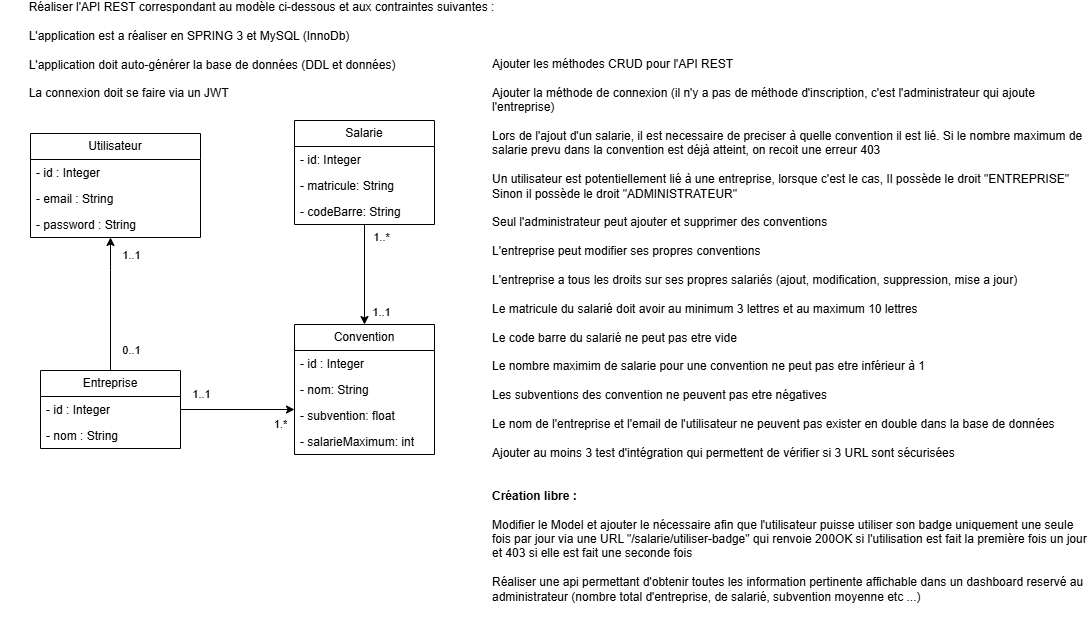

The diagram above was exported from draw.io. Its source (the exported page's mxGraphModel, read from the mxfile embedded in the PNG):
<mxGraphModel dx="2159" dy="1647" grid="1" gridSize="10" guides="1" tooltips="1" connect="1" arrows="1" fold="1" page="1" pageScale="1" pageWidth="827" pageHeight="1169" math="0" shadow="0">
  <root>
    <mxCell id="WIyWlLk6GJQsqaUBKTNV-0" />
    <mxCell id="WIyWlLk6GJQsqaUBKTNV-1" parent="WIyWlLk6GJQsqaUBKTNV-0" />
    <mxCell id="-1UUjlTm0hqE8wTyrMWt-0" value="Utilisateur" style="swimlane;fontStyle=0;childLayout=stackLayout;horizontal=1;startSize=26;fillColor=none;horizontalStack=0;resizeParent=1;resizeParentMax=0;resizeLast=0;collapsible=1;marginBottom=0;whiteSpace=wrap;html=1;" vertex="1" parent="WIyWlLk6GJQsqaUBKTNV-1">
      <mxGeometry x="20" y="-137" width="170" height="104" as="geometry" />
    </mxCell>
    <mxCell id="-1UUjlTm0hqE8wTyrMWt-1" value="- id : Integer" style="text;strokeColor=none;fillColor=none;align=left;verticalAlign=top;spacingLeft=4;spacingRight=4;overflow=hidden;rotatable=0;points=[[0,0.5],[1,0.5]];portConstraint=eastwest;whiteSpace=wrap;html=1;" vertex="1" parent="-1UUjlTm0hqE8wTyrMWt-0">
      <mxGeometry y="26" width="170" height="26" as="geometry" />
    </mxCell>
    <mxCell id="-1UUjlTm0hqE8wTyrMWt-39" value="- email : String" style="text;strokeColor=none;fillColor=none;align=left;verticalAlign=top;spacingLeft=4;spacingRight=4;overflow=hidden;rotatable=0;points=[[0,0.5],[1,0.5]];portConstraint=eastwest;whiteSpace=wrap;html=1;" vertex="1" parent="-1UUjlTm0hqE8wTyrMWt-0">
      <mxGeometry y="52" width="170" height="26" as="geometry" />
    </mxCell>
    <mxCell id="-1UUjlTm0hqE8wTyrMWt-2" value="- password : String" style="text;strokeColor=none;fillColor=none;align=left;verticalAlign=top;spacingLeft=4;spacingRight=4;overflow=hidden;rotatable=0;points=[[0,0.5],[1,0.5]];portConstraint=eastwest;whiteSpace=wrap;html=1;" vertex="1" parent="-1UUjlTm0hqE8wTyrMWt-0">
      <mxGeometry y="78" width="170" height="26" as="geometry" />
    </mxCell>
    <mxCell id="-1UUjlTm0hqE8wTyrMWt-4" value="Convention" style="swimlane;fontStyle=0;childLayout=stackLayout;horizontal=1;startSize=26;fillColor=none;horizontalStack=0;resizeParent=1;resizeParentMax=0;resizeLast=0;collapsible=1;marginBottom=0;whiteSpace=wrap;html=1;" vertex="1" parent="WIyWlLk6GJQsqaUBKTNV-1">
      <mxGeometry x="284" y="54" width="140" height="130" as="geometry" />
    </mxCell>
    <mxCell id="-1UUjlTm0hqE8wTyrMWt-41" value="- id : Integer" style="text;strokeColor=none;fillColor=none;align=left;verticalAlign=top;spacingLeft=4;spacingRight=4;overflow=hidden;rotatable=0;points=[[0,0.5],[1,0.5]];portConstraint=eastwest;whiteSpace=wrap;html=1;" vertex="1" parent="-1UUjlTm0hqE8wTyrMWt-4">
      <mxGeometry y="26" width="140" height="26" as="geometry" />
    </mxCell>
    <mxCell id="-1UUjlTm0hqE8wTyrMWt-23" value="- nom: String" style="text;strokeColor=none;fillColor=none;align=left;verticalAlign=top;spacingLeft=4;spacingRight=4;overflow=hidden;rotatable=0;points=[[0,0.5],[1,0.5]];portConstraint=eastwest;whiteSpace=wrap;html=1;" vertex="1" parent="-1UUjlTm0hqE8wTyrMWt-4">
      <mxGeometry y="52" width="140" height="26" as="geometry" />
    </mxCell>
    <mxCell id="-1UUjlTm0hqE8wTyrMWt-7" value="- subvention: float" style="text;strokeColor=none;fillColor=none;align=left;verticalAlign=top;spacingLeft=4;spacingRight=4;overflow=hidden;rotatable=0;points=[[0,0.5],[1,0.5]];portConstraint=eastwest;whiteSpace=wrap;html=1;" vertex="1" parent="-1UUjlTm0hqE8wTyrMWt-4">
      <mxGeometry y="78" width="140" height="26" as="geometry" />
    </mxCell>
    <mxCell id="-1UUjlTm0hqE8wTyrMWt-33" value="- salarieMaximum: int" style="text;strokeColor=none;fillColor=none;align=left;verticalAlign=top;spacingLeft=4;spacingRight=4;overflow=hidden;rotatable=0;points=[[0,0.5],[1,0.5]];portConstraint=eastwest;whiteSpace=wrap;html=1;" vertex="1" parent="-1UUjlTm0hqE8wTyrMWt-4">
      <mxGeometry y="104" width="140" height="26" as="geometry" />
    </mxCell>
    <mxCell id="-1UUjlTm0hqE8wTyrMWt-20" style="edgeStyle=orthogonalEdgeStyle;rounded=0;orthogonalLoop=1;jettySize=auto;html=1;" edge="1" parent="WIyWlLk6GJQsqaUBKTNV-1" source="-1UUjlTm0hqE8wTyrMWt-8" target="-1UUjlTm0hqE8wTyrMWt-4">
      <mxGeometry relative="1" as="geometry">
        <Array as="points">
          <mxPoint x="40" y="120" />
          <mxPoint x="400" y="120" />
        </Array>
      </mxGeometry>
    </mxCell>
    <mxCell id="-1UUjlTm0hqE8wTyrMWt-24" value="1.*" style="edgeLabel;html=1;align=center;verticalAlign=middle;resizable=0;points=[];" vertex="1" connectable="0" parent="-1UUjlTm0hqE8wTyrMWt-20">
      <mxGeometry x="0.9207" y="-1" relative="1" as="geometry">
        <mxPoint x="-10" y="13" as="offset" />
      </mxGeometry>
    </mxCell>
    <mxCell id="-1UUjlTm0hqE8wTyrMWt-25" value="1..1" style="edgeLabel;html=1;align=center;verticalAlign=middle;resizable=0;points=[];" vertex="1" connectable="0" parent="-1UUjlTm0hqE8wTyrMWt-20">
      <mxGeometry x="-0.9085" relative="1" as="geometry">
        <mxPoint x="15" y="-16" as="offset" />
      </mxGeometry>
    </mxCell>
    <mxCell id="-1UUjlTm0hqE8wTyrMWt-22" style="edgeStyle=orthogonalEdgeStyle;rounded=0;orthogonalLoop=1;jettySize=auto;html=1;" edge="1" parent="WIyWlLk6GJQsqaUBKTNV-1" source="-1UUjlTm0hqE8wTyrMWt-8" target="-1UUjlTm0hqE8wTyrMWt-0">
      <mxGeometry relative="1" as="geometry">
        <mxPoint x="120" y="54" as="sourcePoint" />
        <mxPoint x="120" y="-66" as="targetPoint" />
        <Array as="points">
          <mxPoint x="100" />
          <mxPoint x="100" />
        </Array>
      </mxGeometry>
    </mxCell>
    <mxCell id="-1UUjlTm0hqE8wTyrMWt-26" value="1..1" style="edgeLabel;html=1;align=center;verticalAlign=middle;resizable=0;points=[];" vertex="1" connectable="0" parent="-1UUjlTm0hqE8wTyrMWt-22">
      <mxGeometry x="0.8" y="-3" relative="1" as="geometry">
        <mxPoint x="17" y="4" as="offset" />
      </mxGeometry>
    </mxCell>
    <mxCell id="-1UUjlTm0hqE8wTyrMWt-27" value="0..1" style="edgeLabel;html=1;align=center;verticalAlign=middle;resizable=0;points=[];" vertex="1" connectable="0" parent="-1UUjlTm0hqE8wTyrMWt-22">
      <mxGeometry x="-0.6833" y="-3" relative="1" as="geometry">
        <mxPoint x="17" as="offset" />
      </mxGeometry>
    </mxCell>
    <mxCell id="-1UUjlTm0hqE8wTyrMWt-8" value="Entreprise" style="swimlane;fontStyle=0;childLayout=stackLayout;horizontal=1;startSize=26;fillColor=none;horizontalStack=0;resizeParent=1;resizeParentMax=0;resizeLast=0;collapsible=1;marginBottom=0;whiteSpace=wrap;html=1;" vertex="1" parent="WIyWlLk6GJQsqaUBKTNV-1">
      <mxGeometry x="30" y="100" width="140" height="78" as="geometry" />
    </mxCell>
    <mxCell id="-1UUjlTm0hqE8wTyrMWt-40" value="- id : Integer" style="text;strokeColor=none;fillColor=none;align=left;verticalAlign=top;spacingLeft=4;spacingRight=4;overflow=hidden;rotatable=0;points=[[0,0.5],[1,0.5]];portConstraint=eastwest;whiteSpace=wrap;html=1;" vertex="1" parent="-1UUjlTm0hqE8wTyrMWt-8">
      <mxGeometry y="26" width="140" height="26" as="geometry" />
    </mxCell>
    <mxCell id="-1UUjlTm0hqE8wTyrMWt-9" value="- nom : String" style="text;strokeColor=none;fillColor=none;align=left;verticalAlign=top;spacingLeft=4;spacingRight=4;overflow=hidden;rotatable=0;points=[[0,0.5],[1,0.5]];portConstraint=eastwest;whiteSpace=wrap;html=1;" vertex="1" parent="-1UUjlTm0hqE8wTyrMWt-8">
      <mxGeometry y="52" width="140" height="26" as="geometry" />
    </mxCell>
    <mxCell id="-1UUjlTm0hqE8wTyrMWt-21" style="edgeStyle=orthogonalEdgeStyle;rounded=0;orthogonalLoop=1;jettySize=auto;html=1;" edge="1" parent="WIyWlLk6GJQsqaUBKTNV-1" source="-1UUjlTm0hqE8wTyrMWt-12" target="-1UUjlTm0hqE8wTyrMWt-4">
      <mxGeometry relative="1" as="geometry">
        <Array as="points">
          <mxPoint x="360" y="-132" />
          <mxPoint x="360" y="93" />
        </Array>
      </mxGeometry>
    </mxCell>
    <mxCell id="-1UUjlTm0hqE8wTyrMWt-31" value="1..1" style="edgeLabel;html=1;align=center;verticalAlign=middle;resizable=0;points=[];" vertex="1" connectable="0" parent="-1UUjlTm0hqE8wTyrMWt-21">
      <mxGeometry x="0.6852" relative="1" as="geometry">
        <mxPoint x="16" y="3" as="offset" />
      </mxGeometry>
    </mxCell>
    <mxCell id="-1UUjlTm0hqE8wTyrMWt-32" value="1..*" style="edgeLabel;html=1;align=center;verticalAlign=middle;resizable=0;points=[];" vertex="1" connectable="0" parent="-1UUjlTm0hqE8wTyrMWt-21">
      <mxGeometry x="-0.7593" y="5" relative="1" as="geometry">
        <mxPoint x="11" as="offset" />
      </mxGeometry>
    </mxCell>
    <mxCell id="-1UUjlTm0hqE8wTyrMWt-12" value="Salarie" style="swimlane;fontStyle=0;childLayout=stackLayout;horizontal=1;startSize=26;fillColor=none;horizontalStack=0;resizeParent=1;resizeParentMax=0;resizeLast=0;collapsible=1;marginBottom=0;whiteSpace=wrap;html=1;" vertex="1" parent="WIyWlLk6GJQsqaUBKTNV-1">
      <mxGeometry x="284" y="-150" width="140" height="104" as="geometry" />
    </mxCell>
    <mxCell id="-1UUjlTm0hqE8wTyrMWt-13" value="- id: Integer" style="text;strokeColor=none;fillColor=none;align=left;verticalAlign=top;spacingLeft=4;spacingRight=4;overflow=hidden;rotatable=0;points=[[0,0.5],[1,0.5]];portConstraint=eastwest;whiteSpace=wrap;html=1;" vertex="1" parent="-1UUjlTm0hqE8wTyrMWt-12">
      <mxGeometry y="26" width="140" height="26" as="geometry" />
    </mxCell>
    <mxCell id="-1UUjlTm0hqE8wTyrMWt-17" value="- matricule: String" style="text;strokeColor=none;fillColor=none;align=left;verticalAlign=top;spacingLeft=4;spacingRight=4;overflow=hidden;rotatable=0;points=[[0,0.5],[1,0.5]];portConstraint=eastwest;whiteSpace=wrap;html=1;" vertex="1" parent="-1UUjlTm0hqE8wTyrMWt-12">
      <mxGeometry y="52" width="140" height="26" as="geometry" />
    </mxCell>
    <mxCell id="-1UUjlTm0hqE8wTyrMWt-18" value="- codeBarre: String" style="text;strokeColor=none;fillColor=none;align=left;verticalAlign=top;spacingLeft=4;spacingRight=4;overflow=hidden;rotatable=0;points=[[0,0.5],[1,0.5]];portConstraint=eastwest;whiteSpace=wrap;html=1;" vertex="1" parent="-1UUjlTm0hqE8wTyrMWt-12">
      <mxGeometry y="78" width="140" height="26" as="geometry" />
    </mxCell>
    <mxCell id="-1UUjlTm0hqE8wTyrMWt-37" value="Ajouter les méthodes CRUD pour l'API REST&amp;nbsp;&lt;div&gt;&lt;br&gt;&lt;/div&gt;&lt;div&gt;Ajouter la méthode de connexion (il n'y a pas de méthode d'inscription, c'est l'administrateur qui ajoute l'entreprise)&lt;br&gt;&lt;br&gt;Lors de l'ajout d'un salarie, il est necessaire de preciser à quelle convention il est lié. Si le nombre maximum de salarie prevu dans la convention est déjà atteint, on recoit une erreur 403&amp;nbsp;&lt;br&gt;&lt;br&gt;Un utilisateur est potentiellement lié à une entreprise, lorsque c'est le cas, Il possède le droit &quot;ENTREPRISE&quot;&lt;br&gt;Sinon il possède le droit &quot;ADMINISTRATEUR&quot;&lt;br&gt;&lt;br&gt;Seul l'administrateur peut ajouter et supprimer des conventions&lt;br&gt;&lt;br&gt;L'entreprise peut modifier ses propres conventions&lt;br&gt;&lt;br&gt;L'entreprise a tous les droits sur ses propres salariés (ajout, modification, suppression, mise a jour)&lt;br&gt;&lt;br&gt;Le matricule du salarié doit avoir au minimum 3 lettres et au maximum 10 lettres&lt;br&gt;&lt;br&gt;Le code barre du salarié ne peut pas etre vide&lt;br&gt;&lt;br&gt;Le nombre maximim de salarie pour une convention ne peut pas etre inférieur à 1&lt;br&gt;&lt;br&gt;Les subventions des convention ne peuvent pas etre négatives&lt;br&gt;&lt;br&gt;Le nom de l'entreprise et l'email de l'utilisateur ne peuvent pas exister en double dans la base de données&lt;br&gt;&lt;br&gt;Ajouter au moins 3 test d'intégration qui permettent de vérifier si 3 URL sont sécurisées&lt;div&gt;&lt;br&gt;&lt;br&gt;&lt;b&gt;Création libre :&lt;/b&gt;&lt;br&gt;&lt;br&gt;Modifier le Model et ajouter le nécessaire afin que l'utilisateur puisse utiliser son badge uniquement une seule fois par jour via une URL &quot;/salarie/utiliser-badge&quot; qui renvoie 200OK si l'utilisation est fait la première fois un jour et 403 si elle est fait une seconde fois&lt;br&gt;&lt;br&gt;Réaliser une api permettant d'obtenir toutes les information pertinente affichable dans un dashboard reservé au administrateur (nombre total d'entreprise, de salarié, subvention moyenne etc ...)&lt;/div&gt;&lt;/div&gt;" style="text;html=1;align=left;verticalAlign=middle;whiteSpace=wrap;rounded=0;" vertex="1" parent="WIyWlLk6GJQsqaUBKTNV-1">
      <mxGeometry x="480" y="-240" width="600" height="600" as="geometry" />
    </mxCell>
    <mxCell id="-1UUjlTm0hqE8wTyrMWt-38" value="&lt;span style=&quot;white-space: pre;&quot;&gt;&#09;&lt;/span&gt;Réaliser l'API REST correspondant au modèle ci-dessous et aux contraintes suivantes :&lt;br&gt;&lt;br&gt;&amp;nbsp; &amp;nbsp; &amp;nbsp; &amp;nbsp; L'application est a réaliser en SPRING 3 et MySQL (InnoDb)&lt;br&gt;&lt;br&gt;&amp;nbsp; &amp;nbsp; &amp;nbsp; &amp;nbsp; L'application doit auto-générer la base de données (DDL et données)&lt;br&gt;&lt;br&gt;&amp;nbsp; &amp;nbsp; &amp;nbsp; &amp;nbsp; La connexion doit se faire via un JWT" style="text;html=1;align=left;verticalAlign=middle;whiteSpace=wrap;rounded=0;" vertex="1" parent="WIyWlLk6GJQsqaUBKTNV-1">
      <mxGeometry x="-10" y="-270" width="600" height="100" as="geometry" />
    </mxCell>
  </root>
</mxGraphModel>